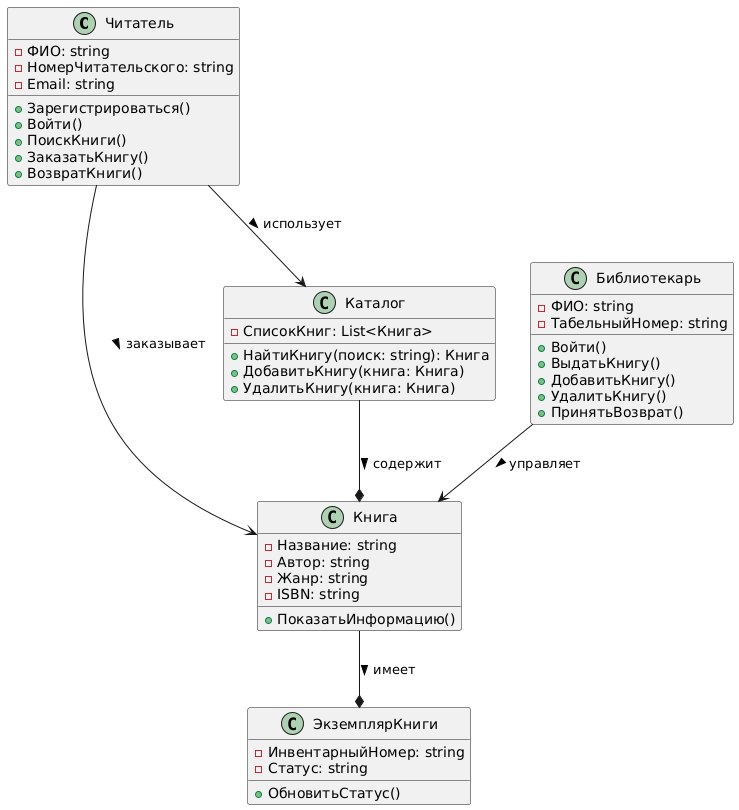

The diagram above was rendered by PlantUML. Its source (embedded in the PNG):
@startuml
class Читатель {
    - ФИО: string
    - НомерЧитательского: string
    - Email: string
    + Зарегистрироваться()
    + Войти()
    + ПоискКниги()
    + ЗаказатьКнигу()
    + ВозвратКниги()
}

class Библиотекарь {
    - ФИО: string
    - ТабельныйНомер: string
    + Войти()
    + ВыдатьКнигу()
    + ДобавитьКнигу()
    + УдалитьКнигу()
    + ПринятьВозврат()
}

class Книга {
    - Название: string
    - Автор: string
    - Жанр: string
    - ISBN: string
    + ПоказатьИнформацию()
}

class Каталог {
    - СписокКниг: List<Книга>
    + НайтиКнигу(поиск: string): Книга
    + ДобавитьКнигу(книга: Книга)
    + УдалитьКнигу(книга: Книга)
}

class ЭкземплярКниги {
    - ИнвентарныйНомер: string
    - Статус: string
    + ОбновитьСтатус()
}

' Связи между классами
Читатель --> Каталог : использует >
Читатель --> Книга : заказывает >
Библиотекарь --> Книга : управляет >
Каталог --* Книга : содержит >
Книга --* ЭкземплярКниги : имеет >
@enduml